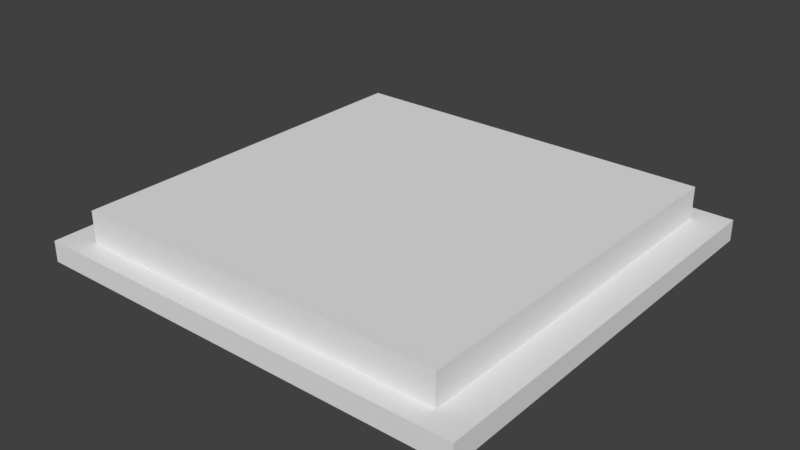 # Source: Book.blend  (saved by Blender 2.80.75; exported with 4.5.12 LTS)
import bpy
from mathutils import Matrix  # noqa: F401  (used for matrix-valued properties, if any)

bpy.ops.wm.read_factory_settings(use_empty=True)
scene = bpy.context.scene
scene.name = 'Scene'

# ---- collections
col_collection_1 = bpy.data.collections.new('Collection 1'); scene.collection.children.link(col_collection_1)

# ---- materials (node trees are filled in below, after node groups)
mat_material = bpy.data.materials.new('Material')
mat_material.alpha_threshold = 0.0
mat_material.roughness = 0.5
mat_material.line_color = (0.0, 0.0, 0.0, 1.0)

# ---- material node trees

# ---- world
world_world = bpy.data.worlds.new('World'); scene.world = world_world
world_world.color = (0.05088, 0.05088, 0.05088)
world_world.use_sun_shadow = False
world_world.sun_shadow_jitter_overblur = 0.0

# ---- meshes
me_cube = bpy.data.meshes.new('Cube')
me_cube.from_pydata([(1.8, 1.8, -1.49e-08), (1.8, -1.8, -1.49e-08), (0.0, -1.8, -1.49e-08), (0.0, 1.8, -1.49e-08), (1.8, 1.8, 0.3), (1.8, -1.8, 0.3), (0.0, -1.8, 0.3), (0.0, 1.8, 0.3), (0.1, -2.0, -2.98e-08), (0.3, -2.0, -0.2), (2.1, -2.0, -0.2), (2.1, -2.0, -1.49e-08), (0.1, 2.0, -2.98e-08), (0.3, 2.0, -0.2), (2.1, 2.0, -1.49e-08), (2.1, 2.0, -0.2), (0.0, -2.0, -0.2), (0.0, 2.0, -0.2), (0.0, -2.0, -2.98e-08), (0.0, 2.0, -2.98e-08)], [(12, 3)], [(4, 7, 6, 5), (0, 4, 5, 1), (1, 5, 6, 2), (2, 6, 7, 3), (4, 0, 3, 7), (15, 13, 12, 14), (8, 9, 10, 11), (11, 14, 12, 8), (15, 14, 11, 10), (13, 15, 10, 9), (9, 8, 18, 16), (16, 18, 19, 17), (13, 9, 16, 17), (8, 12, 19, 18), (12, 13, 17, 19)])
me_cube.materials.append(mat_material)
me_cube.use_remesh_preserve_volume = False
me_cube.use_remesh_preserve_attributes = False
me_cube.use_mirror_vertex_groups = False
me_cube.update()
arm_armature = bpy.data.armatures.new('Armature')  # bones are not reproduced

# ---- objects
ob_page_r = bpy.data.objects.new('Page R', me_cube)
ob_root = bpy.data.objects.new('Root', arm_armature)

# ---- transforms, parenting, visibility, modifiers, constraints
ob_page_r.location = (0.0, 0.0, 0.0)
ob_page_r.lock_rotations_4d = False
ob_page_r.empty_display_type = 'ARROWS'
ob_page_r.lineart.crease_threshold = 0.0
_m = ob_page_r.modifiers.new('Mirror', 'MIRROR')
_m.use_clip = True
ob_root.location = (0.0, 0.0, 0.0)
ob_root.lineart.crease_threshold = 0.0

# ---- collection membership
col_collection_1.objects.link(ob_page_r)
col_collection_1.objects.link(ob_root)

# ---- scene / render settings (as saved in the file)
scene.frame_start = 1; scene.frame_end = 250; scene.frame_set(1)
scene.render.engine = 'CYCLES'
scene.render.fps = 60
scene.render.dither_intensity = 0.0
scene.cycles.use_denoising = False
scene.cycles.samples = 256
scene.cycles.sampling_pattern = 'TABULATED_SOBOL'
scene.cycles.use_adaptive_sampling = False
scene.cycles.use_light_tree = False
scene.cycles.max_bounces = 5
scene.cycles.diffuse_bounces = 6
scene.cycles.glossy_bounces = 6
scene.cycles.transmission_bounces = 6
scene.cycles.volume_bounces = 6
scene.view_settings.view_transform = 'Standard'
bpy.context.view_layer.update()

# ---- added for rendering (the .blend has no active camera and no usable light): camera, sun
cam_auto = bpy.data.cameras.new('AutoCamera')
cam_auto.lens = 50.0
cam_auto.sensor_width = 36.0
cam_auto.clip_end = 1000.0
ob_auto_camera = bpy.data.objects.new('AutoCamera', cam_auto)
scene.collection.objects.link(ob_auto_camera)
ob_auto_camera.location = (5.38621, -6.46345, 4.35896)
ob_auto_camera.rotation_euler = (1.09748, -7.21219e-08, 0.694738)
scene.camera = ob_auto_camera
light_auto_sun = bpy.data.lights.new('AutoSun', 'SUN')
light_auto_sun.energy = 3.0
light_auto_sun.angle = 0.0523599
ob_auto_sun = bpy.data.objects.new('AutoSun', light_auto_sun)
scene.collection.objects.link(ob_auto_sun)
ob_auto_sun.rotation_euler = (0.872665, 0.174533, 0.523599)
bpy.context.view_layer.update()
